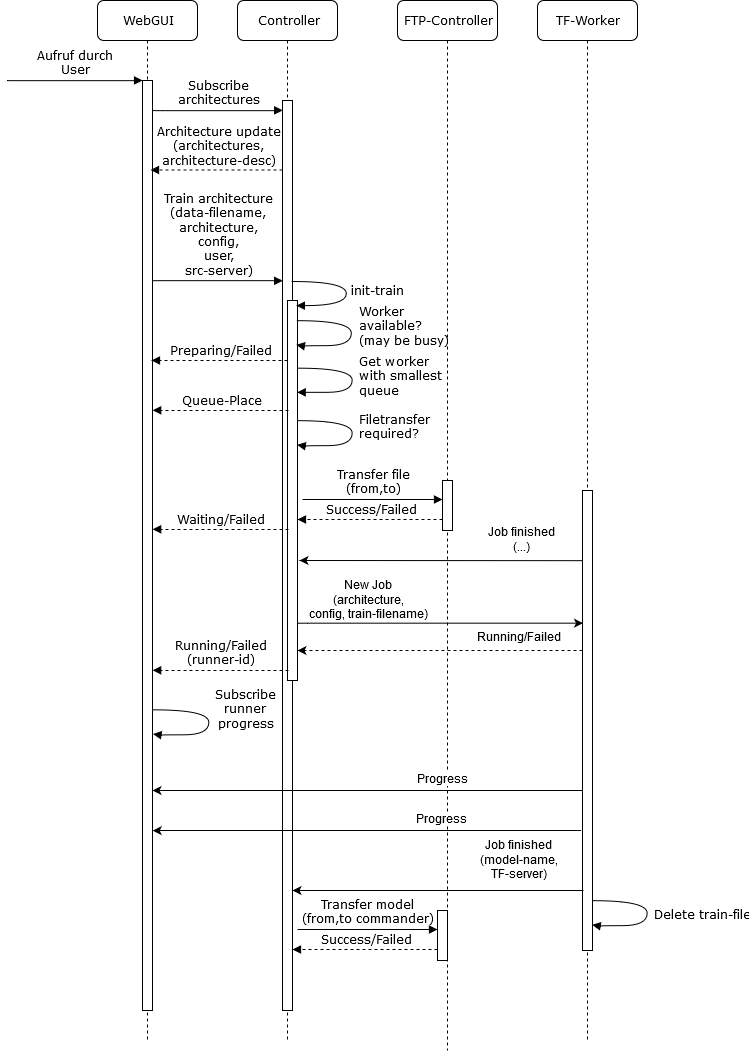

The diagram above was exported from draw.io. Its source (the exported page's mxGraphModel, read from the mxfile embedded in the PNG):
<mxGraphModel dx="1162" dy="669" grid="1" gridSize="10" guides="1" tooltips="1" connect="1" arrows="1" fold="1" page="1" pageScale="1" pageWidth="1100" pageHeight="850" background="#ffffff" math="0" shadow="0">
  <root>
    <mxCell id="0" />
    <mxCell id="1" parent="0" />
    <mxCell id="7baba1c4bc27f4b0-2" value="Controller" style="shape=umlLifeline;perimeter=lifelinePerimeter;whiteSpace=wrap;html=1;container=1;collapsible=0;recursiveResize=0;outlineConnect=0;rounded=1;shadow=0;comic=0;labelBackgroundColor=none;strokeColor=#000000;strokeWidth=1;fillColor=#FFFFFF;fontFamily=Verdana;fontSize=12;fontColor=#000000;align=center;" parent="1" vertex="1">
      <mxGeometry x="240" y="80" width="100" height="1040" as="geometry" />
    </mxCell>
    <mxCell id="7baba1c4bc27f4b0-10" value="" style="html=1;points=[];perimeter=orthogonalPerimeter;rounded=0;shadow=0;comic=0;labelBackgroundColor=none;strokeColor=#000000;strokeWidth=1;fillColor=#FFFFFF;fontFamily=Verdana;fontSize=12;fontColor=#000000;align=center;" parent="7baba1c4bc27f4b0-2" vertex="1">
      <mxGeometry x="45" y="100" width="10" height="910" as="geometry" />
    </mxCell>
    <mxCell id="YVDq2Zkj9Jt9oN61vFGZ-10" value="" style="html=1;points=[];perimeter=orthogonalPerimeter;rounded=0;shadow=0;comic=0;labelBackgroundColor=none;strokeColor=#000000;strokeWidth=1;fillColor=#FFFFFF;fontFamily=Verdana;fontSize=12;fontColor=#000000;align=center;" vertex="1" parent="7baba1c4bc27f4b0-2">
      <mxGeometry x="50" y="300" width="10" height="380" as="geometry" />
    </mxCell>
    <mxCell id="7baba1c4bc27f4b0-3" value="FTP-Controller" style="shape=umlLifeline;perimeter=lifelinePerimeter;whiteSpace=wrap;html=1;container=1;collapsible=0;recursiveResize=0;outlineConnect=0;rounded=1;shadow=0;comic=0;labelBackgroundColor=none;strokeColor=#000000;strokeWidth=1;fillColor=#FFFFFF;fontFamily=Verdana;fontSize=12;fontColor=#000000;align=center;" parent="1" vertex="1">
      <mxGeometry x="400" y="80" width="100" height="1050" as="geometry" />
    </mxCell>
    <mxCell id="7baba1c4bc27f4b0-13" value="" style="html=1;points=[];perimeter=orthogonalPerimeter;rounded=0;shadow=0;comic=0;labelBackgroundColor=none;strokeColor=#000000;strokeWidth=1;fillColor=#FFFFFF;fontFamily=Verdana;fontSize=12;fontColor=#000000;align=center;" parent="7baba1c4bc27f4b0-3" vertex="1">
      <mxGeometry x="45" y="480" width="10" height="50" as="geometry" />
    </mxCell>
    <mxCell id="YVDq2Zkj9Jt9oN61vFGZ-43" value="" style="html=1;points=[];perimeter=orthogonalPerimeter;rounded=0;shadow=0;comic=0;labelBackgroundColor=none;strokeColor=#000000;strokeWidth=1;fillColor=#FFFFFF;fontFamily=Verdana;fontSize=12;fontColor=#000000;align=center;" vertex="1" parent="7baba1c4bc27f4b0-3">
      <mxGeometry x="40" y="910" width="10" height="50" as="geometry" />
    </mxCell>
    <mxCell id="YVDq2Zkj9Jt9oN61vFGZ-44" value="Transfer model&lt;br&gt;(from,to commander)" style="html=1;verticalAlign=bottom;endArrow=block;labelBackgroundColor=none;fontFamily=Verdana;fontSize=12;edgeStyle=elbowEdgeStyle;elbow=vertical;" edge="1" parent="7baba1c4bc27f4b0-3">
      <mxGeometry relative="1" as="geometry">
        <mxPoint x="-100" y="929" as="sourcePoint" />
        <Array as="points">
          <mxPoint x="-95" y="929" />
        </Array>
        <mxPoint x="40" y="929" as="targetPoint" />
      </mxGeometry>
    </mxCell>
    <mxCell id="YVDq2Zkj9Jt9oN61vFGZ-45" value="Success/Failed" style="html=1;verticalAlign=bottom;endArrow=block;labelBackgroundColor=none;fontFamily=Verdana;fontSize=12;edgeStyle=elbowEdgeStyle;elbow=vertical;dashed=1;" edge="1" parent="7baba1c4bc27f4b0-3">
      <mxGeometry relative="1" as="geometry">
        <mxPoint x="40" y="949" as="sourcePoint" />
        <Array as="points">
          <mxPoint x="3" y="949" />
          <mxPoint x="-17" y="964" />
          <mxPoint x="-67" y="934" />
        </Array>
        <mxPoint x="-105" y="949" as="targetPoint" />
      </mxGeometry>
    </mxCell>
    <mxCell id="7baba1c4bc27f4b0-4" value="TF-Worker" style="shape=umlLifeline;perimeter=lifelinePerimeter;whiteSpace=wrap;html=1;container=1;collapsible=0;recursiveResize=0;outlineConnect=0;rounded=1;shadow=0;comic=0;labelBackgroundColor=none;strokeColor=#000000;strokeWidth=1;fillColor=#FFFFFF;fontFamily=Verdana;fontSize=12;fontColor=#000000;align=center;" parent="1" vertex="1">
      <mxGeometry x="540" y="80" width="100" height="1040" as="geometry" />
    </mxCell>
    <mxCell id="7baba1c4bc27f4b0-8" value="WebGUI" style="shape=umlLifeline;perimeter=lifelinePerimeter;whiteSpace=wrap;html=1;container=1;collapsible=0;recursiveResize=0;outlineConnect=0;rounded=1;shadow=0;comic=0;labelBackgroundColor=none;strokeColor=#000000;strokeWidth=1;fillColor=#FFFFFF;fontFamily=Verdana;fontSize=12;fontColor=#000000;align=center;" parent="1" vertex="1">
      <mxGeometry x="100" y="80" width="100" height="1040" as="geometry" />
    </mxCell>
    <mxCell id="7baba1c4bc27f4b0-9" value="" style="html=1;points=[];perimeter=orthogonalPerimeter;rounded=0;shadow=0;comic=0;labelBackgroundColor=none;strokeColor=#000000;strokeWidth=1;fillColor=#FFFFFF;fontFamily=Verdana;fontSize=12;fontColor=#000000;align=center;" parent="7baba1c4bc27f4b0-8" vertex="1">
      <mxGeometry x="45" y="80" width="10" height="930" as="geometry" />
    </mxCell>
    <mxCell id="7baba1c4bc27f4b0-22" value="" style="html=1;points=[];perimeter=orthogonalPerimeter;rounded=0;shadow=0;comic=0;labelBackgroundColor=none;strokeColor=#000000;strokeWidth=1;fillColor=#FFFFFF;fontFamily=Verdana;fontSize=12;fontColor=#000000;align=center;" parent="1" vertex="1">
      <mxGeometry x="585" y="570" width="10" height="460" as="geometry" />
    </mxCell>
    <mxCell id="YVDq2Zkj9Jt9oN61vFGZ-1" value="Aufruf durch&lt;br&gt;User" style="html=1;verticalAlign=bottom;endArrow=block;entryX=0;entryY=0;labelBackgroundColor=none;fontFamily=Verdana;fontSize=12;edgeStyle=elbowEdgeStyle;elbow=vertical;" edge="1" parent="1">
      <mxGeometry relative="1" as="geometry">
        <mxPoint x="10" y="160" as="sourcePoint" />
        <mxPoint x="145.04761904761904" y="159.90476190476193" as="targetPoint" />
      </mxGeometry>
    </mxCell>
    <mxCell id="YVDq2Zkj9Jt9oN61vFGZ-6" value="Subscribe&lt;br&gt;architectures" style="html=1;verticalAlign=bottom;endArrow=block;entryX=0;entryY=0;labelBackgroundColor=none;fontFamily=Verdana;fontSize=12;edgeStyle=elbowEdgeStyle;elbow=vertical;" edge="1" parent="1">
      <mxGeometry relative="1" as="geometry">
        <mxPoint x="155" y="189.79310344827593" as="sourcePoint" />
        <mxPoint x="285.2068965517242" y="189.79310344827593" as="targetPoint" />
      </mxGeometry>
    </mxCell>
    <mxCell id="YVDq2Zkj9Jt9oN61vFGZ-7" value="&lt;div&gt;Architecture update&lt;/div&gt;&lt;div&gt;(architectures,&lt;br&gt;architecture-desc)&lt;br&gt;&lt;/div&gt;" style="html=1;verticalAlign=bottom;endArrow=block;labelBackgroundColor=none;fontFamily=Verdana;fontSize=12;edgeStyle=elbowEdgeStyle;elbow=vertical;dashed=1;" edge="1" parent="1">
      <mxGeometry relative="1" as="geometry">
        <mxPoint x="285" y="249.5" as="sourcePoint" />
        <Array as="points">
          <mxPoint x="248" y="249.5" />
          <mxPoint x="228" y="264.5" />
          <mxPoint x="178" y="234.5" />
        </Array>
        <mxPoint x="153" y="249.5" as="targetPoint" />
      </mxGeometry>
    </mxCell>
    <mxCell id="YVDq2Zkj9Jt9oN61vFGZ-8" value="Train architecture&lt;br&gt;(data-filename,&lt;br&gt;architecture,&lt;br&gt;config,&lt;br&gt;&lt;div&gt;user,&lt;/div&gt;&lt;div&gt;src-server)&lt;/div&gt;" style="html=1;verticalAlign=bottom;endArrow=block;entryX=0;entryY=0;labelBackgroundColor=none;fontFamily=Verdana;fontSize=12;edgeStyle=elbowEdgeStyle;elbow=vertical;" edge="1" parent="1">
      <mxGeometry relative="1" as="geometry">
        <mxPoint x="155" y="360.29310344827593" as="sourcePoint" />
        <mxPoint x="285.2068965517242" y="360.29310344827593" as="targetPoint" />
      </mxGeometry>
    </mxCell>
    <mxCell id="YVDq2Zkj9Jt9oN61vFGZ-9" value="Preparing/Failed" style="html=1;verticalAlign=bottom;endArrow=block;labelBackgroundColor=none;fontFamily=Verdana;fontSize=12;edgeStyle=elbowEdgeStyle;elbow=vertical;dashed=1;" edge="1" parent="1">
      <mxGeometry relative="1" as="geometry">
        <mxPoint x="290" y="440" as="sourcePoint" />
        <Array as="points">
          <mxPoint x="253" y="440" />
          <mxPoint x="233" y="455" />
          <mxPoint x="183" y="425" />
        </Array>
        <mxPoint x="154" y="440" as="targetPoint" />
      </mxGeometry>
    </mxCell>
    <mxCell id="YVDq2Zkj9Jt9oN61vFGZ-11" value="init-train" style="html=1;verticalAlign=bottom;endArrow=block;labelBackgroundColor=none;fontFamily=Verdana;fontSize=12;elbow=vertical;edgeStyle=orthogonalEdgeStyle;curved=1;exitX=1.038;exitY=0.345;exitPerimeter=0;" edge="1" parent="1">
      <mxGeometry x="0.2212" y="-31" relative="1" as="geometry">
        <mxPoint x="294.55172413793116" y="360.8620689655173" as="sourcePoint" />
        <mxPoint x="299" y="385" as="targetPoint" />
        <Array as="points">
          <mxPoint x="349" y="361" />
          <mxPoint x="349" y="385" />
          <mxPoint x="299" y="385" />
        </Array>
        <mxPoint x="31" y="26" as="offset" />
      </mxGeometry>
    </mxCell>
    <mxCell id="YVDq2Zkj9Jt9oN61vFGZ-12" value="Worker&lt;br&gt;available?&lt;br&gt;(may be busy)" style="html=1;verticalAlign=bottom;endArrow=block;labelBackgroundColor=none;fontFamily=Verdana;fontSize=12;elbow=vertical;edgeStyle=orthogonalEdgeStyle;curved=1;exitX=1.038;exitY=0.345;exitPerimeter=0;entryX=0.867;entryY=0.633;entryDx=0;entryDy=0;entryPerimeter=0;align=left;" edge="1" parent="1">
      <mxGeometry x="0.1795" y="8" relative="1" as="geometry">
        <mxPoint x="299.8620689655172" y="400.5" as="sourcePoint" />
        <mxPoint x="298.66666666666663" y="424.33333333333337" as="targetPoint" />
        <Array as="points">
          <mxPoint x="354" y="401" />
          <mxPoint x="354" y="425" />
          <mxPoint x="304" y="425" />
        </Array>
        <mxPoint x="6" y="-3" as="offset" />
      </mxGeometry>
    </mxCell>
    <mxCell id="YVDq2Zkj9Jt9oN61vFGZ-13" value="Filetransfer&lt;br&gt;required?" style="html=1;verticalAlign=bottom;endArrow=block;labelBackgroundColor=none;fontFamily=Verdana;fontSize=12;elbow=vertical;edgeStyle=orthogonalEdgeStyle;curved=1;exitX=1.038;exitY=0.345;exitPerimeter=0;entryX=0.867;entryY=0.633;entryDx=0;entryDy=0;entryPerimeter=0;align=left;" edge="1" parent="1">
      <mxGeometry x="0.1795" y="-5" relative="1" as="geometry">
        <mxPoint x="300.6896551724137" y="500.48275862068965" as="sourcePoint" />
        <mxPoint x="300" y="524.6206896551724" as="targetPoint" />
        <Array as="points">
          <mxPoint x="355" y="501" />
          <mxPoint x="355" y="525" />
          <mxPoint x="305" y="525" />
        </Array>
        <mxPoint x="5" y="4" as="offset" />
      </mxGeometry>
    </mxCell>
    <mxCell id="YVDq2Zkj9Jt9oN61vFGZ-14" value="Transfer file&lt;br&gt;(from,to)" style="html=1;verticalAlign=bottom;endArrow=block;labelBackgroundColor=none;fontFamily=Verdana;fontSize=12;edgeStyle=elbowEdgeStyle;elbow=vertical;" edge="1" parent="1">
      <mxGeometry relative="1" as="geometry">
        <mxPoint x="305" y="579" as="sourcePoint" />
        <Array as="points">
          <mxPoint x="310" y="579" />
        </Array>
        <mxPoint x="445" y="579" as="targetPoint" />
      </mxGeometry>
    </mxCell>
    <mxCell id="YVDq2Zkj9Jt9oN61vFGZ-16" value="Success/Failed" style="html=1;verticalAlign=bottom;endArrow=block;labelBackgroundColor=none;fontFamily=Verdana;fontSize=12;edgeStyle=elbowEdgeStyle;elbow=vertical;dashed=1;" edge="1" parent="1">
      <mxGeometry relative="1" as="geometry">
        <mxPoint x="445" y="599" as="sourcePoint" />
        <Array as="points">
          <mxPoint x="408" y="599" />
          <mxPoint x="388" y="614" />
          <mxPoint x="338" y="584" />
        </Array>
        <mxPoint x="300" y="599" as="targetPoint" />
      </mxGeometry>
    </mxCell>
    <mxCell id="YVDq2Zkj9Jt9oN61vFGZ-17" value="Waiting/Failed" style="html=1;verticalAlign=bottom;endArrow=block;labelBackgroundColor=none;fontFamily=Verdana;fontSize=12;edgeStyle=elbowEdgeStyle;elbow=vertical;dashed=1;entryX=0.914;entryY=0.608;entryDx=0;entryDy=0;entryPerimeter=0;" edge="1" parent="1">
      <mxGeometry relative="1" as="geometry">
        <mxPoint x="291" y="609" as="sourcePoint" />
        <Array as="points">
          <mxPoint x="254" y="609" />
          <mxPoint x="234" y="624" />
          <mxPoint x="184" y="594" />
        </Array>
        <mxPoint x="155.1724137931035" y="608.7931034482759" as="targetPoint" />
      </mxGeometry>
    </mxCell>
    <mxCell id="YVDq2Zkj9Jt9oN61vFGZ-18" value="Get worker &lt;br&gt;with smallest&lt;br&gt;queue" style="html=1;verticalAlign=bottom;endArrow=block;labelBackgroundColor=none;fontFamily=Verdana;fontSize=12;elbow=vertical;edgeStyle=orthogonalEdgeStyle;curved=1;exitX=1.038;exitY=0.345;exitPerimeter=0;entryX=0.867;entryY=0.633;entryDx=0;entryDy=0;entryPerimeter=0;align=left;" edge="1" parent="1">
      <mxGeometry x="0.175" y="10" relative="1" as="geometry">
        <mxPoint x="300.1896551724137" y="447.48275862068965" as="sourcePoint" />
        <mxPoint x="299.5" y="471.62068965517244" as="targetPoint" />
        <Array as="points">
          <mxPoint x="354.5" y="448" />
          <mxPoint x="354.5" y="472" />
          <mxPoint x="304.5" y="472" />
        </Array>
        <mxPoint x="5" y="-2" as="offset" />
      </mxGeometry>
    </mxCell>
    <mxCell id="YVDq2Zkj9Jt9oN61vFGZ-19" value="Queue-Place" style="html=1;verticalAlign=bottom;endArrow=block;labelBackgroundColor=none;fontFamily=Verdana;fontSize=12;edgeStyle=elbowEdgeStyle;elbow=vertical;dashed=1;entryX=0.914;entryY=0.608;entryDx=0;entryDy=0;entryPerimeter=0;" edge="1" parent="1">
      <mxGeometry relative="1" as="geometry">
        <mxPoint x="291" y="490" as="sourcePoint" />
        <Array as="points">
          <mxPoint x="254" y="490" />
          <mxPoint x="234" y="505" />
          <mxPoint x="184" y="475" />
        </Array>
        <mxPoint x="155.1724137931035" y="489.79310344827593" as="targetPoint" />
      </mxGeometry>
    </mxCell>
    <mxCell id="YVDq2Zkj9Jt9oN61vFGZ-23" value="" style="endArrow=classic;html=1;exitX=0.06;exitY=0.153;exitDx=0;exitDy=0;exitPerimeter=0;" edge="1" parent="1" source="7baba1c4bc27f4b0-22">
      <mxGeometry width="50" height="50" relative="1" as="geometry">
        <mxPoint x="580" y="640" as="sourcePoint" />
        <mxPoint x="302" y="640" as="targetPoint" />
      </mxGeometry>
    </mxCell>
    <mxCell id="YVDq2Zkj9Jt9oN61vFGZ-24" value="&lt;div&gt;Job finished&lt;/div&gt;&lt;div&gt;(...)&lt;br&gt;&lt;/div&gt;" style="text;html=1;resizable=0;points=[];align=center;verticalAlign=middle;labelBackgroundColor=#ffffff;" vertex="1" connectable="0" parent="YVDq2Zkj9Jt9oN61vFGZ-23">
      <mxGeometry x="0.2129" y="-2" relative="1" as="geometry">
        <mxPoint x="108.5" y="-18" as="offset" />
      </mxGeometry>
    </mxCell>
    <mxCell id="YVDq2Zkj9Jt9oN61vFGZ-27" value="" style="endArrow=classic;html=1;edgeStyle=elbowEdgeStyle;elbow=vertical;entryX=0.016;entryY=0.288;entryDx=0;entryDy=0;entryPerimeter=0;" edge="1" parent="1" target="7baba1c4bc27f4b0-22">
      <mxGeometry width="50" height="50" relative="1" as="geometry">
        <mxPoint x="300" y="703" as="sourcePoint" />
        <mxPoint x="580" y="703" as="targetPoint" />
        <Array as="points" />
      </mxGeometry>
    </mxCell>
    <mxCell id="YVDq2Zkj9Jt9oN61vFGZ-28" value="New Job&lt;br&gt;(architecture,&lt;br&gt;config, train-filename)" style="text;html=1;resizable=0;points=[];align=center;verticalAlign=middle;labelBackgroundColor=#ffffff;" vertex="1" connectable="0" parent="YVDq2Zkj9Jt9oN61vFGZ-27">
      <mxGeometry x="0.2591" y="-1" relative="1" as="geometry">
        <mxPoint x="-110.5" y="-24" as="offset" />
      </mxGeometry>
    </mxCell>
    <mxCell id="YVDq2Zkj9Jt9oN61vFGZ-29" value="" style="endArrow=classic;html=1;dashed=1;edgeStyle=elbowEdgeStyle;elbow=vertical;" edge="1" parent="1" target="YVDq2Zkj9Jt9oN61vFGZ-10">
      <mxGeometry width="50" height="50" relative="1" as="geometry">
        <mxPoint x="585" y="730" as="sourcePoint" />
        <mxPoint x="420" y="750" as="targetPoint" />
        <Array as="points">
          <mxPoint x="520" y="730" />
        </Array>
      </mxGeometry>
    </mxCell>
    <mxCell id="YVDq2Zkj9Jt9oN61vFGZ-30" value="Running/Failed" style="text;html=1;resizable=0;points=[];align=center;verticalAlign=middle;labelBackgroundColor=#ffffff;" vertex="1" connectable="0" parent="YVDq2Zkj9Jt9oN61vFGZ-29">
      <mxGeometry x="-0.158" y="-2" relative="1" as="geometry">
        <mxPoint x="55" y="-10" as="offset" />
      </mxGeometry>
    </mxCell>
    <mxCell id="YVDq2Zkj9Jt9oN61vFGZ-31" value="" style="endArrow=classic;html=1;edgeStyle=elbowEdgeStyle;elbow=vertical;" edge="1" parent="1">
      <mxGeometry width="50" height="50" relative="1" as="geometry">
        <mxPoint x="585" y="870" as="sourcePoint" />
        <mxPoint x="155" y="870" as="targetPoint" />
        <Array as="points">
          <mxPoint x="401" y="870" />
        </Array>
      </mxGeometry>
    </mxCell>
    <mxCell id="YVDq2Zkj9Jt9oN61vFGZ-32" value="Progress" style="text;html=1;resizable=0;points=[];align=center;verticalAlign=middle;labelBackgroundColor=#ffffff;" vertex="1" connectable="0" parent="YVDq2Zkj9Jt9oN61vFGZ-31">
      <mxGeometry x="0.2129" y="-2" relative="1" as="geometry">
        <mxPoint x="119" y="-8" as="offset" />
      </mxGeometry>
    </mxCell>
    <mxCell id="YVDq2Zkj9Jt9oN61vFGZ-33" value="Running/Failed&lt;br&gt;(runner-id)" style="html=1;verticalAlign=bottom;endArrow=block;labelBackgroundColor=none;fontFamily=Verdana;fontSize=12;edgeStyle=elbowEdgeStyle;elbow=vertical;dashed=1;entryX=0.914;entryY=0.608;entryDx=0;entryDy=0;entryPerimeter=0;" edge="1" parent="1">
      <mxGeometry relative="1" as="geometry">
        <mxPoint x="291" y="750" as="sourcePoint" />
        <Array as="points">
          <mxPoint x="254" y="750" />
          <mxPoint x="234" y="765" />
          <mxPoint x="184" y="735" />
        </Array>
        <mxPoint x="155.1724137931035" y="749.7931034482758" as="targetPoint" />
      </mxGeometry>
    </mxCell>
    <mxCell id="YVDq2Zkj9Jt9oN61vFGZ-37" value="Subscribe&lt;br&gt;runner&lt;br&gt;&lt;div&gt;progress&lt;/div&gt;" style="html=1;verticalAlign=bottom;endArrow=block;labelBackgroundColor=none;fontFamily=Verdana;fontSize=12;elbow=vertical;edgeStyle=orthogonalEdgeStyle;curved=1;exitX=1.038;exitY=0.345;exitPerimeter=0;entryX=0.867;entryY=0.633;entryDx=0;entryDy=0;entryPerimeter=0;" edge="1" parent="1">
      <mxGeometry x="0.1791" y="-36" relative="1" as="geometry">
        <mxPoint x="155.87931034482767" y="789.4827586206898" as="sourcePoint" />
        <mxPoint x="155.18965517241372" y="813.6206896551726" as="targetPoint" />
        <Array as="points">
          <mxPoint x="211" y="789" />
          <mxPoint x="211" y="814" />
          <mxPoint x="161" y="814" />
        </Array>
        <mxPoint x="36" y="35" as="offset" />
      </mxGeometry>
    </mxCell>
    <mxCell id="YVDq2Zkj9Jt9oN61vFGZ-38" value="" style="endArrow=classic;html=1;edgeStyle=elbowEdgeStyle;elbow=vertical;entryX=1.5;entryY=0.986;entryDx=0;entryDy=0;entryPerimeter=0;" edge="1" parent="1">
      <mxGeometry width="50" height="50" relative="1" as="geometry">
        <mxPoint x="583" y="909.9999999999998" as="sourcePoint" />
        <mxPoint x="155.18965517241372" y="910.1379310344828" as="targetPoint" />
        <Array as="points">
          <mxPoint x="399" y="910" />
        </Array>
      </mxGeometry>
    </mxCell>
    <mxCell id="YVDq2Zkj9Jt9oN61vFGZ-39" value="Progress" style="text;html=1;resizable=0;points=[];align=center;verticalAlign=middle;labelBackgroundColor=#ffffff;" vertex="1" connectable="0" parent="YVDq2Zkj9Jt9oN61vFGZ-38">
      <mxGeometry x="0.2129" y="-2" relative="1" as="geometry">
        <mxPoint x="119" y="-8" as="offset" />
      </mxGeometry>
    </mxCell>
    <mxCell id="YVDq2Zkj9Jt9oN61vFGZ-40" value="" style="endArrow=classic;html=1;edgeStyle=elbowEdgeStyle;elbow=vertical;" edge="1" parent="1">
      <mxGeometry width="50" height="50" relative="1" as="geometry">
        <mxPoint x="586" y="970" as="sourcePoint" />
        <mxPoint x="295" y="970" as="targetPoint" />
        <Array as="points">
          <mxPoint x="420" y="970" />
        </Array>
      </mxGeometry>
    </mxCell>
    <mxCell id="YVDq2Zkj9Jt9oN61vFGZ-41" value="&lt;div&gt;Job finished&lt;br&gt;(model-name,&lt;br&gt;TF-server)&lt;br&gt;&lt;/div&gt;" style="text;html=1;resizable=0;points=[];align=center;verticalAlign=middle;labelBackgroundColor=#ffffff;" vertex="1" connectable="0" parent="YVDq2Zkj9Jt9oN61vFGZ-40">
      <mxGeometry x="0.2129" y="-2" relative="1" as="geometry">
        <mxPoint x="110.5" y="-28" as="offset" />
      </mxGeometry>
    </mxCell>
    <mxCell id="YVDq2Zkj9Jt9oN61vFGZ-42" value="Delete train-file" style="html=1;verticalAlign=bottom;endArrow=block;labelBackgroundColor=none;fontFamily=Verdana;fontSize=12;elbow=vertical;edgeStyle=orthogonalEdgeStyle;curved=1;exitX=1.038;exitY=0.345;exitPerimeter=0;entryX=0.867;entryY=0.633;entryDx=0;entryDy=0;entryPerimeter=0;align=left;" edge="1" parent="1">
      <mxGeometry x="0.1795" y="-5" relative="1" as="geometry">
        <mxPoint x="595.5" y="980.1666666666667" as="sourcePoint" />
        <mxPoint x="594.6666666666667" y="1004.3333333333335" as="targetPoint" />
        <Array as="points">
          <mxPoint x="650" y="981" />
          <mxPoint x="650" y="1005" />
          <mxPoint x="600" y="1005" />
        </Array>
        <mxPoint x="5" y="4" as="offset" />
      </mxGeometry>
    </mxCell>
  </root>
</mxGraphModel>